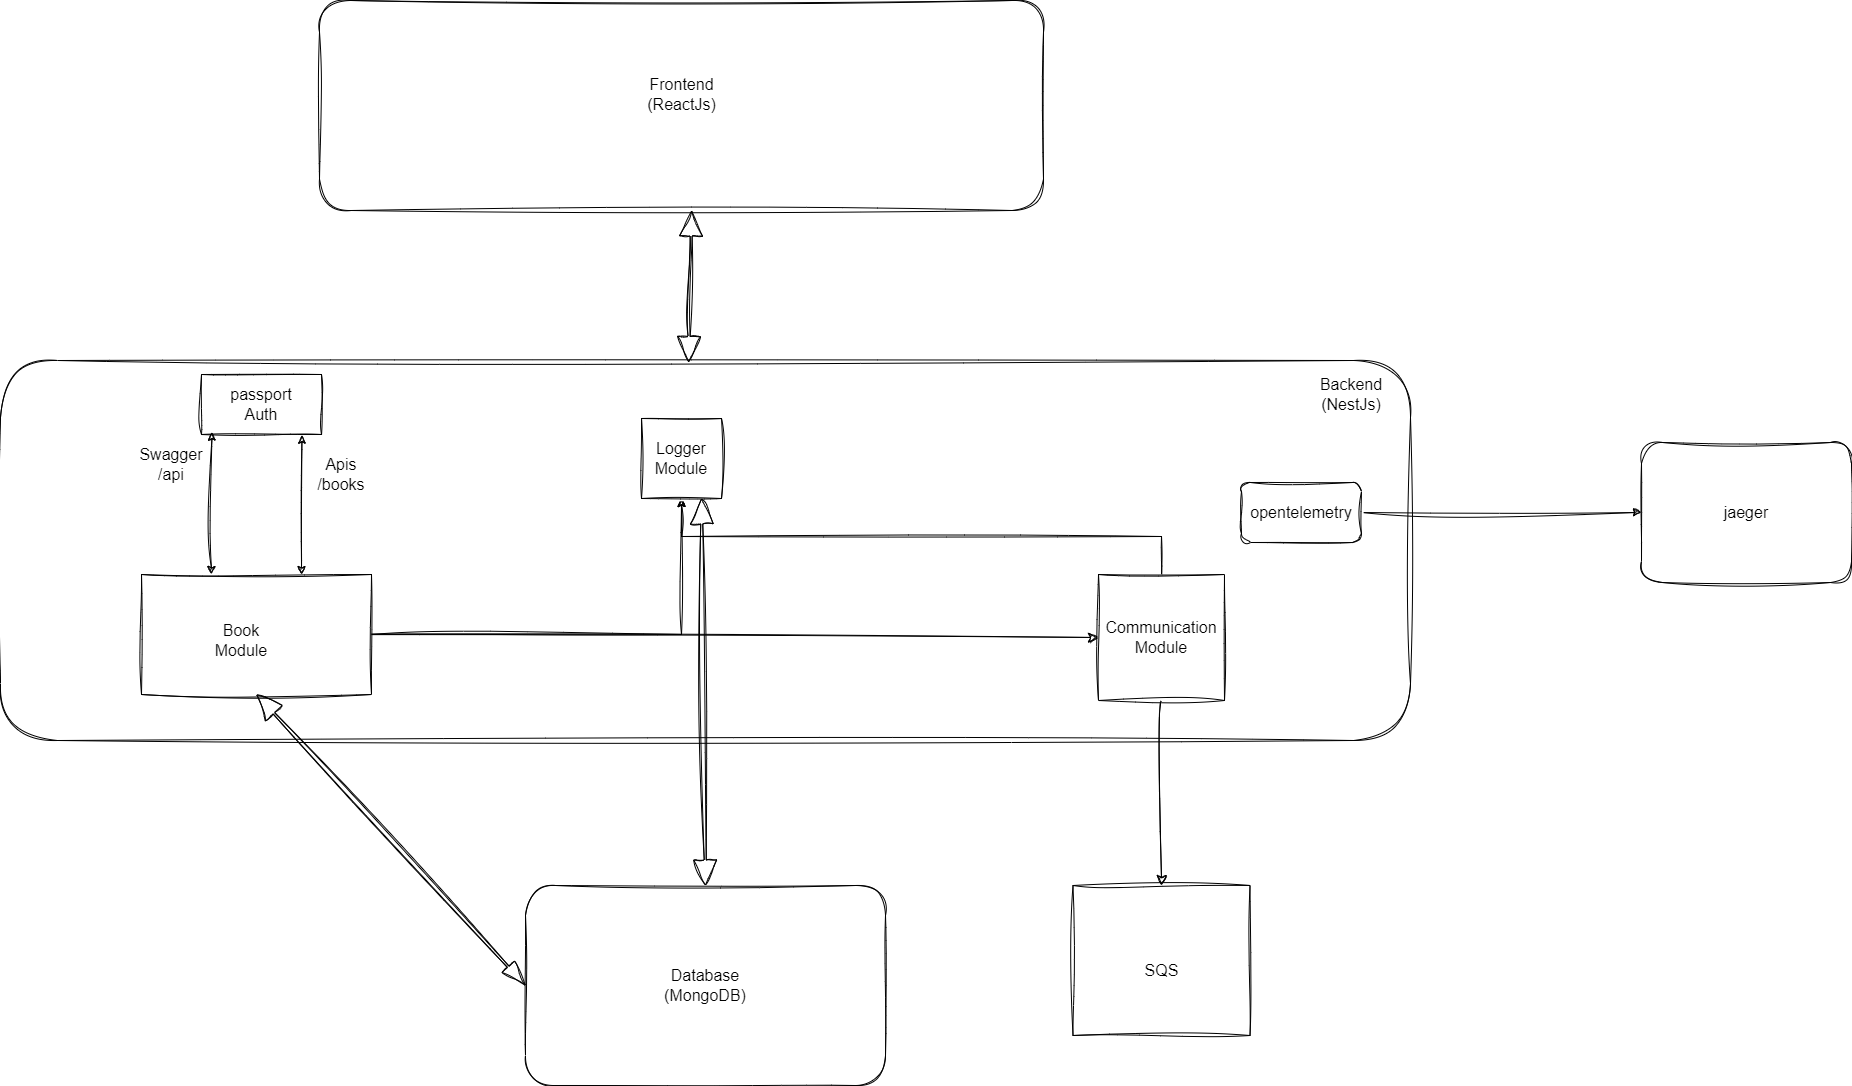

The diagram above was exported from draw.io. Its source (the exported page's mxGraphModel, read from the mxfile embedded in the PNG):
<mxGraphModel dx="1604" dy="808" grid="0" gridSize="10" guides="1" tooltips="1" connect="1" arrows="1" fold="1" page="0" pageScale="1" pageWidth="850" pageHeight="1100" background="none" math="0" shadow="1">
  <root>
    <mxCell id="0" />
    <mxCell id="1" parent="0" />
    <mxCell id="2" value="" style="rounded=1;whiteSpace=wrap;html=1;hachureGap=4;fontFamily=Architects Daughter;fontSource=https%3A%2F%2Ffonts.googleapis.com%2Fcss%3Ffamily%3DArchitects%2BDaughter;sketch=1;curveFitting=1;jiggle=2;labelBackgroundColor=none;" parent="1" vertex="1">
      <mxGeometry x="-322" y="-20" width="724" height="210" as="geometry" />
    </mxCell>
    <mxCell id="3" value="Frontend&lt;div&gt;(ReactJs)&lt;/div&gt;" style="text;strokeColor=none;fillColor=none;html=1;align=center;verticalAlign=middle;whiteSpace=wrap;rounded=1;fontSize=16;sketch=1;curveFitting=1;jiggle=2;labelBackgroundColor=none;" parent="1" vertex="1">
      <mxGeometry x="10.5" y="50" width="59" height="48" as="geometry" />
    </mxCell>
    <mxCell id="4" value="" style="rounded=1;whiteSpace=wrap;html=1;hachureGap=4;fontFamily=Architects Daughter;fontSource=https%3A%2F%2Ffonts.googleapis.com%2Fcss%3Ffamily%3DArchitects%2BDaughter;sketch=1;curveFitting=1;jiggle=2;labelBackgroundColor=none;" parent="1" vertex="1">
      <mxGeometry x="-641" y="340" width="1410" height="380" as="geometry" />
    </mxCell>
    <mxCell id="5" value="Backend&lt;div&gt;(NestJs)&lt;/div&gt;" style="text;strokeColor=none;fillColor=none;html=1;align=center;verticalAlign=middle;whiteSpace=wrap;rounded=1;fontSize=16;sketch=1;curveFitting=1;jiggle=2;labelBackgroundColor=none;" parent="1" vertex="1">
      <mxGeometry x="680" y="350" width="60" height="48" as="geometry" />
    </mxCell>
    <mxCell id="6" value="" style="rounded=1;whiteSpace=wrap;html=1;hachureGap=4;fontFamily=Architects Daughter;fontSource=https%3A%2F%2Ffonts.googleapis.com%2Fcss%3Ffamily%3DArchitects%2BDaughter;sketch=1;curveFitting=1;jiggle=2;labelBackgroundColor=none;" parent="1" vertex="1">
      <mxGeometry x="-116" y="865" width="360" height="200" as="geometry" />
    </mxCell>
    <mxCell id="7" value="Database&lt;div&gt;(MongoDB)&lt;/div&gt;" style="text;strokeColor=none;fillColor=none;html=1;align=center;verticalAlign=middle;whiteSpace=wrap;rounded=1;fontSize=16;sketch=1;curveFitting=1;jiggle=2;labelBackgroundColor=none;" parent="1" vertex="1">
      <mxGeometry x="34" y="941" width="60" height="48" as="geometry" />
    </mxCell>
    <mxCell id="8" style="edgeStyle=none;curved=1;rounded=0;sketch=1;hachureGap=4;jiggle=2;curveFitting=1;orthogonalLoop=1;jettySize=auto;html=1;exitX=1;exitY=0.5;exitDx=0;exitDy=0;entryX=0;entryY=0.5;entryDx=0;entryDy=0;fontFamily=Architects Daughter;fontSource=https%3A%2F%2Ffonts.googleapis.com%2Fcss%3Ffamily%3DArchitects%2BDaughter;fontSize=12;startSize=8;endSize=8;" parent="1" source="21" target="12" edge="1">
      <mxGeometry relative="1" as="geometry">
        <mxPoint x="-264" y="617" as="sourcePoint" />
      </mxGeometry>
    </mxCell>
    <mxCell id="9" style="edgeStyle=orthogonalEdgeStyle;rounded=0;sketch=1;hachureGap=4;jiggle=2;curveFitting=1;orthogonalLoop=1;jettySize=auto;html=1;entryX=0.5;entryY=1;entryDx=0;entryDy=0;fontFamily=Architects Daughter;fontSource=https%3A%2F%2Ffonts.googleapis.com%2Fcss%3Ffamily%3DArchitects%2BDaughter;exitX=1;exitY=0.5;exitDx=0;exitDy=0;" parent="1" source="21" target="17" edge="1">
      <mxGeometry relative="1" as="geometry">
        <mxPoint x="-264" y="617" as="sourcePoint" />
      </mxGeometry>
    </mxCell>
    <mxCell id="10" style="edgeStyle=none;curved=1;rounded=0;sketch=1;hachureGap=4;jiggle=2;curveFitting=1;orthogonalLoop=1;jettySize=auto;html=1;exitX=0.5;exitY=1;exitDx=0;exitDy=0;entryX=0.5;entryY=0;entryDx=0;entryDy=0;fontFamily=Architects Daughter;fontSource=https%3A%2F%2Ffonts.googleapis.com%2Fcss%3Ffamily%3DArchitects%2BDaughter;fontSize=12;startSize=8;endSize=8;labelBackgroundColor=none;fontColor=default;" parent="1" source="12" target="15" edge="1">
      <mxGeometry relative="1" as="geometry" />
    </mxCell>
    <mxCell id="11" style="edgeStyle=orthogonalEdgeStyle;rounded=0;sketch=1;hachureGap=4;jiggle=2;curveFitting=1;orthogonalLoop=1;jettySize=auto;html=1;exitX=0.5;exitY=0;exitDx=0;exitDy=0;entryX=0.5;entryY=1;entryDx=0;entryDy=0;fontFamily=Architects Daughter;fontSource=https%3A%2F%2Ffonts.googleapis.com%2Fcss%3Ffamily%3DArchitects%2BDaughter;" parent="1" source="12" target="17" edge="1">
      <mxGeometry relative="1" as="geometry" />
    </mxCell>
    <mxCell id="12" value="" style="whiteSpace=wrap;html=1;aspect=fixed;sketch=1;hachureGap=4;jiggle=2;curveFitting=1;fontFamily=Architects Daughter;fontSource=https%3A%2F%2Ffonts.googleapis.com%2Fcss%3Ffamily%3DArchitects%2BDaughter;labelBackgroundColor=none;" parent="1" vertex="1">
      <mxGeometry x="457" y="554" width="126" height="126" as="geometry" />
    </mxCell>
    <mxCell id="13" value="Communication Module" style="text;strokeColor=none;fillColor=none;html=1;align=center;verticalAlign=middle;whiteSpace=wrap;rounded=1;fontSize=16;sketch=1;curveFitting=1;jiggle=2;labelBackgroundColor=none;" parent="1" vertex="1">
      <mxGeometry x="500" y="587" width="40" height="60" as="geometry" />
    </mxCell>
    <mxCell id="14" value="" style="shape=flexArrow;endArrow=classic;startArrow=classic;html=1;rounded=0;sketch=1;hachureGap=4;jiggle=2;curveFitting=1;fontFamily=Architects Daughter;fontSource=https%3A%2F%2Ffonts.googleapis.com%2Fcss%3Ffamily%3DArchitects%2BDaughter;fontSize=12;startSize=8;endSize=8;curved=1;entryX=0.514;entryY=1;entryDx=0;entryDy=0;entryPerimeter=0;labelBackgroundColor=none;fontColor=default;width=2;exitX=0.488;exitY=0.004;exitDx=0;exitDy=0;exitPerimeter=0;" parent="1" source="4" target="2" edge="1">
      <mxGeometry width="100" height="100" relative="1" as="geometry">
        <mxPoint x="50" y="340" as="sourcePoint" />
        <mxPoint x="454" y="380" as="targetPoint" />
      </mxGeometry>
    </mxCell>
    <mxCell id="15" value="" style="rounded=0;whiteSpace=wrap;html=1;sketch=1;hachureGap=4;jiggle=2;curveFitting=1;fontFamily=Architects Daughter;fontSource=https%3A%2F%2Ffonts.googleapis.com%2Fcss%3Ffamily%3DArchitects%2BDaughter;labelBackgroundColor=none;" parent="1" vertex="1">
      <mxGeometry x="431.5" y="865" width="177" height="150" as="geometry" />
    </mxCell>
    <mxCell id="16" value="SQS" style="text;strokeColor=none;fillColor=none;html=1;align=center;verticalAlign=middle;whiteSpace=wrap;rounded=1;fontSize=16;sketch=1;curveFitting=1;jiggle=2;labelBackgroundColor=none;" parent="1" vertex="1">
      <mxGeometry x="490.75" y="920" width="58.5" height="60" as="geometry" />
    </mxCell>
    <mxCell id="17" value="" style="whiteSpace=wrap;html=1;aspect=fixed;sketch=1;hachureGap=4;jiggle=2;curveFitting=1;fontFamily=Architects Daughter;fontSource=https%3A%2F%2Ffonts.googleapis.com%2Fcss%3Ffamily%3DArchitects%2BDaughter;" parent="1" vertex="1">
      <mxGeometry y="398" width="80" height="80" as="geometry" />
    </mxCell>
    <mxCell id="18" value="&lt;div&gt;Logger Module&lt;/div&gt;" style="text;strokeColor=none;fillColor=none;html=1;align=center;verticalAlign=middle;whiteSpace=wrap;rounded=1;fontSize=16;sketch=1;curveFitting=1;jiggle=2;labelBackgroundColor=none;" parent="1" vertex="1">
      <mxGeometry x="10" y="414" width="60" height="48" as="geometry" />
    </mxCell>
    <mxCell id="19" value="" style="shape=flexArrow;endArrow=classic;startArrow=classic;html=1;rounded=0;sketch=1;hachureGap=4;jiggle=2;curveFitting=1;fontFamily=Architects Daughter;fontSource=https%3A%2F%2Ffonts.googleapis.com%2Fcss%3Ffamily%3DArchitects%2BDaughter;fontSize=12;startSize=8;endSize=8;curved=1;entryX=0.5;entryY=1;entryDx=0;entryDy=0;labelBackgroundColor=none;fontColor=default;width=2;startWidth=14;exitX=0;exitY=0.5;exitDx=0;exitDy=0;" parent="1" source="6" target="21" edge="1">
      <mxGeometry width="100" height="100" relative="1" as="geometry">
        <mxPoint x="449" y="970" as="sourcePoint" />
        <mxPoint x="-327" y="679.9999999999998" as="targetPoint" />
      </mxGeometry>
    </mxCell>
    <mxCell id="20" value="" style="shape=flexArrow;endArrow=classic;startArrow=classic;html=1;rounded=0;sketch=1;hachureGap=4;jiggle=2;curveFitting=1;fontFamily=Architects Daughter;fontSource=https%3A%2F%2Ffonts.googleapis.com%2Fcss%3Ffamily%3DArchitects%2BDaughter;fontSize=12;startSize=8;endSize=8;curved=1;exitX=0.5;exitY=0;exitDx=0;exitDy=0;entryX=0.75;entryY=1;entryDx=0;entryDy=0;labelBackgroundColor=none;fontColor=default;width=2;" parent="1" source="6" target="17" edge="1">
      <mxGeometry width="100" height="100" relative="1" as="geometry">
        <mxPoint x="154" y="716" as="sourcePoint" />
        <mxPoint x="150" y="430" as="targetPoint" />
      </mxGeometry>
    </mxCell>
    <mxCell id="21" value="" style="rounded=0;whiteSpace=wrap;html=1;sketch=1;hachureGap=4;jiggle=2;curveFitting=1;fontFamily=Architects Daughter;fontSource=https%3A%2F%2Ffonts.googleapis.com%2Fcss%3Ffamily%3DArchitects%2BDaughter;" parent="1" vertex="1">
      <mxGeometry x="-500" y="554" width="230" height="120" as="geometry" />
    </mxCell>
    <mxCell id="22" value="Book Module" style="text;strokeColor=none;fillColor=none;html=1;align=center;verticalAlign=middle;whiteSpace=wrap;rounded=1;fontSize=16;sketch=1;curveFitting=1;jiggle=2;labelBackgroundColor=none;" parent="1" vertex="1">
      <mxGeometry x="-420" y="590" width="40" height="60" as="geometry" />
    </mxCell>
    <mxCell id="23" value="" style="endArrow=classic;startArrow=classic;html=1;rounded=0;sketch=1;hachureGap=4;jiggle=2;curveFitting=1;fontFamily=Architects Daughter;fontSource=https%3A%2F%2Ffonts.googleapis.com%2Fcss%3Ffamily%3DArchitects%2BDaughter;exitX=0.702;exitY=-0.019;exitDx=0;exitDy=0;exitPerimeter=0;entryX=0.087;entryY=0.962;entryDx=0;entryDy=0;entryPerimeter=0;" parent="1" target="27" edge="1">
      <mxGeometry width="50" height="50" relative="1" as="geometry">
        <mxPoint x="-430" y="554" as="sourcePoint" />
        <mxPoint x="-429" y="420" as="targetPoint" />
      </mxGeometry>
    </mxCell>
    <mxCell id="24" value="" style="endArrow=classic;startArrow=classic;html=1;rounded=0;sketch=1;hachureGap=4;jiggle=2;curveFitting=1;fontFamily=Architects Daughter;fontSource=https%3A%2F%2Ffonts.googleapis.com%2Fcss%3Ffamily%3DArchitects%2BDaughter;exitX=0.702;exitY=-0.019;exitDx=0;exitDy=0;exitPerimeter=0;entryX=0.837;entryY=1.012;entryDx=0;entryDy=0;entryPerimeter=0;" parent="1" target="27" edge="1">
      <mxGeometry width="50" height="50" relative="1" as="geometry">
        <mxPoint x="-340" y="554" as="sourcePoint" />
        <mxPoint x="-339" y="430" as="targetPoint" />
      </mxGeometry>
    </mxCell>
    <mxCell id="25" value="Apis&lt;div&gt;/books&lt;/div&gt;" style="text;strokeColor=none;fillColor=none;html=1;align=center;verticalAlign=middle;whiteSpace=wrap;rounded=1;fontSize=16;sketch=1;curveFitting=1;jiggle=2;labelBackgroundColor=none;" parent="1" vertex="1">
      <mxGeometry x="-330" y="430" width="60" height="48" as="geometry" />
    </mxCell>
    <mxCell id="26" value="Swagger&lt;div&gt;/api&lt;/div&gt;" style="text;strokeColor=none;fillColor=none;html=1;align=center;verticalAlign=middle;whiteSpace=wrap;rounded=1;fontSize=16;sketch=1;curveFitting=1;jiggle=2;labelBackgroundColor=none;" parent="1" vertex="1">
      <mxGeometry x="-500" y="420" width="60" height="48" as="geometry" />
    </mxCell>
    <mxCell id="27" value="" style="rounded=0;whiteSpace=wrap;html=1;sketch=1;hachureGap=4;jiggle=2;curveFitting=1;fontFamily=Architects Daughter;fontSource=https%3A%2F%2Ffonts.googleapis.com%2Fcss%3Ffamily%3DArchitects%2BDaughter;" parent="1" vertex="1">
      <mxGeometry x="-440" y="354" width="120" height="60" as="geometry" />
    </mxCell>
    <mxCell id="28" value="passport Auth" style="text;strokeColor=none;fillColor=none;html=1;align=center;verticalAlign=middle;whiteSpace=wrap;rounded=1;fontSize=16;sketch=1;curveFitting=1;jiggle=2;labelBackgroundColor=none;" parent="1" vertex="1">
      <mxGeometry x="-410" y="360" width="60" height="48" as="geometry" />
    </mxCell>
    <mxCell id="29" value="" style="rounded=1;whiteSpace=wrap;html=1;sketch=1;hachureGap=4;jiggle=2;curveFitting=1;fontFamily=Architects Daughter;fontSource=https%3A%2F%2Ffonts.googleapis.com%2Fcss%3Ffamily%3DArchitects%2BDaughter;" parent="1" vertex="1">
      <mxGeometry x="1000" y="422" width="210" height="140" as="geometry" />
    </mxCell>
    <mxCell id="30" value="jaeger" style="text;strokeColor=none;fillColor=none;html=1;align=center;verticalAlign=middle;whiteSpace=wrap;rounded=1;fontSize=16;sketch=1;curveFitting=1;jiggle=2;labelBackgroundColor=none;" parent="1" vertex="1">
      <mxGeometry x="1065" y="462" width="80" height="60" as="geometry" />
    </mxCell>
    <mxCell id="31" style="edgeStyle=orthogonalEdgeStyle;rounded=0;sketch=1;hachureGap=4;jiggle=2;curveFitting=1;orthogonalLoop=1;jettySize=auto;html=1;exitX=1;exitY=0.5;exitDx=0;exitDy=0;entryX=0;entryY=0.5;entryDx=0;entryDy=0;fontFamily=Architects Daughter;fontSource=https%3A%2F%2Ffonts.googleapis.com%2Fcss%3Ffamily%3DArchitects%2BDaughter;" parent="1" source="32" target="29" edge="1">
      <mxGeometry relative="1" as="geometry" />
    </mxCell>
    <mxCell id="32" value="" style="rounded=1;whiteSpace=wrap;html=1;sketch=1;hachureGap=4;jiggle=2;curveFitting=1;fontFamily=Architects Daughter;fontSource=https%3A%2F%2Ffonts.googleapis.com%2Fcss%3Ffamily%3DArchitects%2BDaughter;" parent="1" vertex="1">
      <mxGeometry x="600" y="462" width="120" height="60" as="geometry" />
    </mxCell>
    <mxCell id="33" value="opentelemetry" style="text;strokeColor=none;fillColor=none;html=1;align=center;verticalAlign=middle;whiteSpace=wrap;rounded=1;fontSize=16;sketch=1;curveFitting=1;jiggle=2;labelBackgroundColor=none;arcSize=50;" parent="1" vertex="1">
      <mxGeometry x="630" y="468" width="60" height="48" as="geometry" />
    </mxCell>
  </root>
</mxGraphModel>